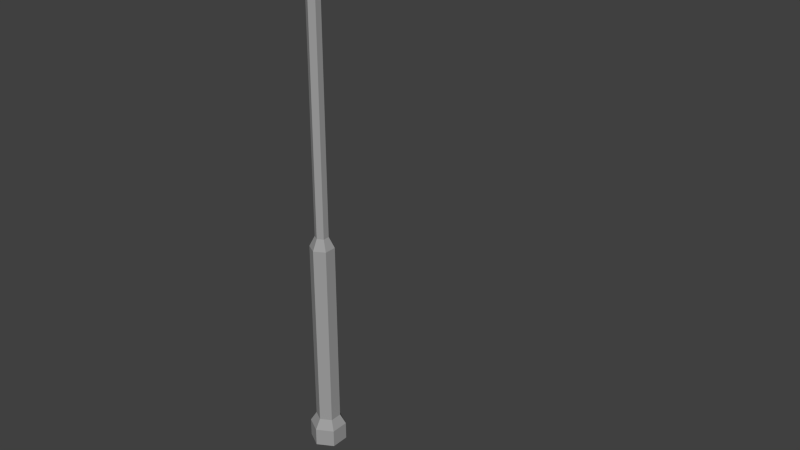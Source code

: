 # Source: Streetlight.blend  (saved by Blender 2.75.0; exported with 4.5.12 LTS)
import bpy
from mathutils import Matrix  # noqa: F401  (used for matrix-valued properties, if any)

bpy.ops.wm.read_factory_settings(use_empty=True)
scene = bpy.context.scene
scene.name = 'Scene'

# ---- collections
col_collection_1 = bpy.data.collections.new('Collection 1'); scene.collection.children.link(col_collection_1)

# ---- materials (node trees are filled in below, after node groups)
mat_lamppost = bpy.data.materials.new('LampPost')
mat_lamppost.alpha_threshold = 0.0
mat_lamppost.use_transparent_shadow = False
mat_lamppost.diffuse_color = (0.3506, 0.3506, 0.3506, 1.0)
mat_lamppost.roughness = 0.5
mat_lamphead = bpy.data.materials.new('LampHead')
mat_lamphead.alpha_threshold = 0.0
mat_lamphead.use_transparent_shadow = False
mat_lamphead.diffuse_color = (0.723, 0.723, 0.723, 1.0)
mat_lamphead.roughness = 0.5
mat_lamplight = bpy.data.materials.new('LampLight')
mat_lamplight.alpha_threshold = 0.0
mat_lamplight.use_transparent_shadow = False
mat_lamplight.diffuse_color = (1.0, 0.7055, 0.2501, 1.0)
mat_lamplight.roughness = 0.5

# ---- material node trees

# ---- world
world_world = bpy.data.worlds.new('World'); scene.world = world_world
world_world.color = (0.05088, 0.05088, 0.05088)
world_world.use_sun_shadow = False
world_world.sun_shadow_jitter_overblur = 0.0
world_world.cycles.sampling_method = 'MANUAL'
world_world.cycles.sample_map_resolution = 256

# ---- meshes
me_cylinder = bpy.data.meshes.new('Cylinder')
me_cylinder.from_pydata([(0.0, 0.5172, -0.04391), (-5.96e-08, 0.5172, 0.4737), (0.4479, 0.2586, -0.04391), (0.4479, 0.2586, 0.4737), (0.4479, -0.2586, -0.04391), (0.4479, -0.2586, 0.4737), (5.96e-08, -0.5172, 0.4737), (7.809e-08, -0.5172, -0.04391), (-0.4479, -0.2586, -0.04391), (-0.4479, -0.2586, 0.4737), (-0.4479, 0.2586, -0.04391), (-0.4479, 0.2586, 0.4737), (0.01182, 0.3443, 0.7661), (0.3125, 0.1708, 0.7661), (0.3125, -0.1764, 0.7661), (0.01182, -0.35, 0.7661), (-0.2888, -0.1764, 0.7661), (-0.2888, 0.1708, 0.7661), (-1.49e-08, 0.3472, 6.217), (0.3007, 0.1736, 6.217), (0.3007, -0.1736, 6.217), (4.47e-08, -0.3472, 6.217), (-0.3007, -0.1736, 6.217), (-0.3007, 0.1736, 6.217), (0.0, 0.1914, 6.529), (0.1658, 0.09571, 6.529), (0.1658, -0.09571, 6.529), (2.98e-08, -0.1914, 6.529), (-0.1658, -0.09571, 6.529), (-0.1658, 0.09571, 6.529), (6.353e-14, 0.1914, 13.68), (0.1658, 0.09571, 13.68), (0.1658, -0.09571, 13.68), (2.98e-08, -0.1914, 13.68), (-0.1658, -0.09571, 13.68), (-0.1658, 0.09571, 13.68), (2.135, 0.1914, 15.25), (2.135, 0.09571, 15.09), (2.135, -0.09571, 15.09), (2.135, -0.1914, 15.25), (2.135, -0.09571, 15.42), (2.135, 0.09571, 15.42), (0.1048, 0.1914, 14.32), (0.856, 0.1914, 15.06), (1.444, 0.1914, 15.21), (0.7893, 0.09571, 15.21), (1.417, 0.09571, 15.38), (-0.04958, 0.09571, 14.38), (0.2834, 0.09571, 14.88), (-0.04958, -0.09571, 14.38), (0.2834, -0.09571, 14.88), (0.7893, -0.09571, 15.21), (1.417, -0.09571, 15.38), (0.856, -0.1914, 15.06), (0.1048, -0.1914, 14.32), (0.3999, -0.1914, 14.77), (1.444, -0.1914, 15.21), (0.2592, -0.09571, 14.26), (0.5163, -0.09571, 14.65), (0.9227, -0.09571, 14.91), (1.471, -0.09571, 15.05), (0.2592, 0.09571, 14.26), (0.5163, 0.09571, 14.65), (0.9227, 0.09571, 14.91), (1.471, 0.09571, 15.05), (0.3999, 0.1914, 14.77), (4.716, 0.1914, 15.25), (4.716, 0.09571, 15.09), (4.716, -0.09571, 15.09), (4.716, -0.1914, 15.25), (4.716, -0.09571, 15.42), (4.716, 0.09571, 15.42), (5.755, -0.3242, 14.96), (5.68, -0.3998, 14.96), (5.68, 0.3903, 14.96), (5.755, 0.3147, 14.96), (4.773, 0.3147, 14.96), (4.848, 0.3903, 14.96), (4.848, -0.3998, 14.96), (4.773, -0.3242, 14.96), (4.759, -0.4841, 14.96), (4.668, -0.3924, 14.96), (4.759, -0.4841, 15.47), (4.759, -0.3924, 15.56), (4.668, -0.3924, 15.47), (4.668, 0.383, 14.96), (4.759, 0.4747, 14.96), (4.759, 0.383, 15.56), (4.759, 0.4747, 15.47), (4.668, 0.383, 15.47), (5.86, -0.3924, 14.96), (5.768, -0.4841, 14.96), (5.768, -0.3924, 15.56), (5.768, -0.4841, 15.47), (5.86, -0.3924, 15.47), (5.768, 0.4747, 14.96), (5.86, 0.383, 14.96), (5.768, 0.383, 15.56), (5.86, 0.383, 15.47), (5.768, 0.4747, 15.47), (4.85, 0.3903, 15.12), (5.678, 0.3903, 15.04), (4.775, 0.3147, 15.13), (4.775, -0.3242, 15.13), (4.85, -0.3998, 15.12), (5.678, -0.3998, 15.04), (5.753, -0.3242, 15.04), (5.753, 0.3147, 15.04)], [], [(15, 14, 20, 21), (6, 5, 14, 15), (21, 20, 26, 27), (43, 45, 46, 44), (27, 26, 32, 33), (56, 60, 38, 39), (57, 58, 55, 54), (32, 57, 54, 33), (58, 62, 63, 59), (61, 62, 58, 57), (96, 90, 72, 75), (98, 94, 90, 96), (75, 72, 106, 107), (92, 97, 87, 83), (93, 82, 80, 91), (88, 99, 95, 86), (82, 83, 84), (87, 88, 89), (92, 93, 94), (97, 98, 99), (80, 82, 84, 81), (83, 87, 89, 84), (88, 86, 85, 89), (87, 97, 99, 88), (98, 96, 95, 99), (97, 92, 94, 98), (93, 91, 90, 94), (92, 83, 82, 93), (84, 89, 85, 81), (91, 80, 78, 73), (85, 86, 77, 76), (86, 95, 74, 77), (80, 81, 79, 78), (95, 96, 75, 74), (81, 85, 76, 79), (90, 91, 73, 72), (104, 103, 102, 100, 101, 107, 106, 105), (72, 73, 105, 106), (73, 78, 104, 105), (79, 76, 102, 103), (77, 74, 101, 100), (74, 75, 107, 101), (76, 77, 100, 102), (78, 79, 103, 104), (0, 1, 3, 2), (2, 3, 5, 4), (4, 5, 6, 7), (7, 6, 9, 8), (8, 9, 11, 10), (10, 11, 1, 0), (0, 2, 4, 7, 8, 10), (9, 6, 15, 16), (5, 3, 13, 14), (1, 11, 17, 12), (3, 1, 12, 13), (11, 9, 16, 17), (12, 17, 23, 18), (13, 12, 18, 19), (17, 16, 22, 23), (16, 15, 21, 22), (14, 13, 19, 20), (18, 23, 29, 24), (19, 18, 24, 25), (23, 22, 28, 29), (22, 21, 27, 28), (20, 19, 25, 26), (24, 29, 35, 30), (25, 24, 30, 31), (29, 28, 34, 35), (28, 27, 33, 34), (26, 25, 31, 32), (64, 44, 36, 37), (60, 64, 37, 38), (52, 56, 39, 40), (46, 52, 40, 41), (44, 46, 41, 36), (65, 48, 45, 43), (47, 48, 65, 42), (35, 47, 42, 30), (45, 51, 52, 46), (48, 50, 51, 45), (49, 50, 48, 47), (34, 49, 47, 35), (51, 53, 56, 52), (50, 55, 53, 51), (54, 55, 50, 49), (33, 54, 49, 34), (53, 59, 60, 56), (55, 58, 59, 53), (59, 63, 64, 60), (31, 61, 57, 32), (63, 43, 44, 64), (62, 65, 43, 63), (42, 65, 62, 61), (30, 42, 61, 31), (41, 40, 70, 71), (40, 39, 69, 70), (38, 37, 67, 68), (39, 38, 68, 69), (36, 41, 71, 66), (37, 36, 66, 67), (66, 71, 70, 69, 68, 67)])
me_cylinder.polygons.foreach_set('material_index', [0, 0, 0, 0, 0, 0, 0, 0, 0, 0, 1, 1, 1, 1, 1, 1, 1, 1, 1, 1, 1, 1, 1, 1, 1, 1, 1, 1, 1, 1, 1, 1, 1, 1, 1, 1, 2, 1, 1, 1, 1, 1, 1, 1, 0, 0, 0, 0, 0, 0, 0, 0, 0, 0, 0, 0, 0, 0, 0, 0, 0, 0, 0, 0, 0, 0, 0, 0, 0, 0, 0, 0, 0, 0, 0, 0, 0, 0, 0, 0, 0, 0, 0, 0, 0, 0, 0, 0, 0, 0, 0, 0, 0, 0, 0, 0, 0, 0, 0, 0, 0, 0])
_uv = me_cylinder.uv_layers.new(name='UVMap')
_uv.uv.foreach_set('vector', [0.3473, 0.05554, 0.374, 0.06056, 0.2361, 0.3826, 0.2093, 0.3775, 0.3536, 0.03806, 0.3934, 0.04553, 0.374, 0.06056, 0.3473, 0.05554, 0.2093, 0.3775, 0.2361, 0.3826, 0.2162, 0.3988, 0.2015, 0.396, 0.47, 0.08563, 0.4602, 0.07777, 0.5119, 0.05735, 0.5184, 0.06656, 0.2015, 0.396, 0.2162, 0.3988, 0.03658, 0.8217, 0.02182, 0.8189, 0.112, 0.9334, 0.1185, 0.9242, 0.1767, 0.9374, 0.1725, 0.9472, 0.03052, 0.8571, 0.04357, 0.8845, 0.03024, 0.8896, 0.01526, 0.8581, 0.03658, 0.8217, 0.03052, 0.8571, 0.01526, 0.8581, 0.02182, 0.8189, 0.9262, 0.2041, 0.9439, 0.2041, 0.9439, 0.2299, 0.9262, 0.2299, 0.8758, 0.02286, 0.8758, 0.0, 0.8935, 0.0, 0.8935, 0.02286, 0.917, 0.0, 0.9887, 2.929e-08, 0.9824, 0.006433, 0.9233, 0.006433, 0.9909, 0.283, 0.9909, 0.3306, 0.9439, 0.3306, 0.9439, 0.283, 0.9709, 0.5376, 0.9709, 0.5768, 0.9641, 0.5768, 0.9641, 0.5376, 0.9887, 0.1407, 0.917, 0.1407, 0.917, 0.07966, 0.9887, 0.07966, 0.917, 0.6052, 0.917, 0.5432, 0.9641, 0.5432, 0.9641, 0.6052, 0.9524, 0.2717, 0.9524, 0.2098, 0.9995, 0.2098, 0.9995, 0.2717, 0.9972, 0.07868, 0.9887, 0.07966, 0.9887, 0.07313, 0.917, 0.07966, 0.9085, 0.07868, 0.917, 0.07313, 1.0, 0.3306, 0.9915, 0.3363, 0.9909, 0.3306, 1.0, 0.283, 0.9909, 0.283, 0.9915, 0.2774, 0.9641, 0.5432, 0.917, 0.5432, 0.917, 0.5376, 0.9641, 0.5376, 0.9887, 0.07966, 0.917, 0.07966, 0.917, 0.07313, 0.9887, 0.07313, 0.9524, 0.2717, 0.9995, 0.2717, 0.9995, 0.2774, 0.9524, 0.2774, 0.9439, 0.2717, 0.9439, 0.2098, 0.9524, 0.2098, 0.9524, 0.2717, 0.9524, 0.2041, 0.9995, 0.2041, 0.9995, 0.2098, 0.9524, 0.2098, 1.0, 0.283, 1.0, 0.3306, 0.9909, 0.3306, 0.9909, 0.283, 0.917, 0.6052, 0.9641, 0.6052, 0.9641, 0.6108, 0.917, 0.6108, 0.9085, 0.6052, 0.9085, 0.5432, 0.917, 0.5432, 0.917, 0.6052, 0.9439, 0.3839, 0.9439, 0.3363, 0.9907, 0.3363, 0.9907, 0.3839, 0.9972, 0.005626, 0.9972, 0.0675, 0.9894, 0.06206, 0.9894, 0.01107, 0.917, 0.07313, 0.9085, 0.0675, 0.9163, 0.06206, 0.9233, 0.0667, 0.9085, 0.0675, 0.9085, 0.005626, 0.9163, 0.01107, 0.9163, 0.06206, 0.9972, 0.0675, 0.9887, 0.07313, 0.9824, 0.0667, 0.9894, 0.06206, 0.9085, 0.005626, 0.917, 0.0, 0.9233, 0.006433, 0.9163, 0.01107, 0.9887, 0.07313, 0.917, 0.07313, 0.9233, 0.0667, 0.9824, 0.0667, 0.9887, 2.929e-08, 0.9972, 0.005626, 0.9894, 0.01107, 0.9824, 0.006433, 0.9816, 0.533, 0.9746, 0.5376, 0.9155, 0.5376, 0.9085, 0.533, 0.9085, 0.4825, 0.9155, 0.4779, 0.9746, 0.4779, 0.9816, 0.4825, 0.958, 0.3839, 0.9581, 0.3885, 0.9505, 0.3887, 0.9511, 0.3841, 0.9581, 0.3885, 0.959, 0.4396, 0.9445, 0.4396, 0.9505, 0.3887, 0.9543, 0.6108, 0.9543, 0.6501, 0.9392, 0.6501, 0.9392, 0.6108, 0.9743, 0.3885, 0.9743, 0.4396, 0.9668, 0.4395, 0.9597, 0.3886, 0.9743, 0.4396, 0.9743, 0.4442, 0.9674, 0.4441, 0.9668, 0.4395, 0.9743, 0.3839, 0.9743, 0.3885, 0.9597, 0.3886, 0.9591, 0.384, 0.959, 0.4396, 0.9591, 0.4442, 0.9439, 0.4442, 0.9445, 0.4396, 0.773, 0.9925, 0.76, 0.9619, 0.7999, 0.9545, 0.8129, 0.9851, 0.8607, 0.8996, 0.8607, 0.8679, 0.9085, 0.8679, 0.9085, 0.8996, 0.4064, 0.01494, 0.3934, 0.04553, 0.3536, 0.03806, 0.3666, 0.007468, 0.3666, 0.007468, 0.3536, 0.03806, 0.3137, 0.0306, 0.3267, 0.0, 0.8607, 0.0, 0.8607, 0.03153, 0.8129, 0.03153, 0.8129, 1.83e-09, 0.7331, 1.0, 0.7201, 0.9694, 0.76, 0.9619, 0.773, 0.9925, 0.9085, 0.1565, 0.9499, 0.1407, 0.9914, 0.1566, 0.9914, 0.1883, 0.9499, 0.2041, 0.9085, 0.1882, 0.3137, 0.0306, 0.3536, 0.03806, 0.3473, 0.05554, 0.3205, 0.05053, 0.9085, 0.8679, 0.8607, 0.8679, 0.8688, 0.8494, 0.9009, 0.8494, 0.76, 0.9619, 0.7201, 0.9694, 0.7269, 0.9495, 0.7537, 0.9445, 0.7999, 0.9545, 0.76, 0.9619, 0.7537, 0.9445, 0.7805, 0.9394, 0.8129, 0.03153, 0.8607, 0.03153, 0.8531, 0.05059, 0.821, 0.05059, 0.7537, 0.9445, 0.7269, 0.9495, 0.589, 0.6275, 0.6158, 0.6225, 0.7805, 0.9394, 0.7537, 0.9445, 0.6158, 0.6225, 0.6425, 0.6174, 0.821, 0.05059, 0.8531, 0.05059, 0.8528, 0.3825, 0.8207, 0.3825, 0.3205, 0.05053, 0.3473, 0.05554, 0.2093, 0.3775, 0.1826, 0.3725, 0.9009, 0.8494, 0.8688, 0.8494, 0.8686, 0.5155, 0.9007, 0.5155, 0.6158, 0.6225, 0.589, 0.6275, 0.5932, 0.6068, 0.6079, 0.604, 0.6425, 0.6174, 0.6158, 0.6225, 0.6079, 0.604, 0.6227, 0.6012, 0.8207, 0.3825, 0.8528, 0.3825, 0.8456, 0.4026, 0.8279, 0.4026, 0.1826, 0.3725, 0.2093, 0.3775, 0.2015, 0.396, 0.1867, 0.3932, 0.9007, 0.5155, 0.8686, 0.5155, 0.8758, 0.4958, 0.8935, 0.4958, 0.6079, 0.604, 0.5932, 0.6068, 0.4135, 0.1838, 0.4283, 0.1811, 0.6227, 0.6012, 0.6079, 0.604, 0.4283, 0.1811, 0.443, 0.1783, 0.8279, 0.4026, 0.8456, 0.4026, 0.8456, 0.8383, 0.8279, 0.8383, 0.1867, 0.3932, 0.2015, 0.396, 0.02182, 0.8189, 0.007062, 0.8162, 0.8935, 0.4958, 0.8758, 0.4958, 0.8758, 0.0575, 0.8935, 0.0575, 0.5249, 0.07578, 0.5184, 0.06656, 0.5789, 0.05283, 0.5831, 0.06263, 0.9262, 0.264, 0.9439, 0.264, 0.9439, 0.3049, 0.9262, 0.3049, 0.1054, 0.9427, 0.112, 0.9334, 0.1725, 0.9472, 0.1684, 0.957, 0.9262, 0.404, 0.9085, 0.404, 0.9085, 0.3602, 0.9262, 0.3602, 0.5184, 0.06656, 0.5119, 0.05735, 0.5748, 0.04303, 0.5789, 0.05283, 0.4367, 0.1104, 0.4233, 0.1054, 0.4602, 0.07777, 0.47, 0.08563, 0.4064, 0.1409, 0.4233, 0.1054, 0.4367, 0.1104, 0.4217, 0.1419, 0.4135, 0.1838, 0.4064, 0.1409, 0.4217, 0.1419, 0.4283, 0.1811, 0.9262, 0.4438, 0.9085, 0.4438, 0.9085, 0.404, 0.9262, 0.404, 0.9262, 0.4779, 0.9085, 0.4779, 0.9085, 0.4438, 0.9262, 0.4438, 0.8456, 0.8815, 0.8456, 0.915, 0.8279, 0.915, 0.8279, 0.8815, 0.8456, 0.8383, 0.8456, 0.8815, 0.8279, 0.8815, 0.8279, 0.8383, 0.05379, 0.9222, 0.06354, 0.9144, 0.112, 0.9334, 0.1054, 0.9427, 0.01691, 0.8946, 0.03024, 0.8896, 0.06354, 0.9144, 0.05379, 0.9222, 0.01526, 0.8581, 0.03024, 0.8896, 0.01691, 0.8946, 0.0, 0.8591, 0.02182, 0.8189, 0.01526, 0.8581, 0.0, 0.8591, 0.007062, 0.8162, 0.06354, 0.9144, 0.07328, 0.9065, 0.1185, 0.9242, 0.112, 0.9334, 0.03024, 0.8896, 0.04357, 0.8845, 0.07328, 0.9065, 0.06354, 0.9144, 0.9262, 0.2299, 0.9439, 0.2299, 0.9439, 0.264, 0.9262, 0.264, 0.8758, 0.0575, 0.8758, 0.02286, 0.8935, 0.02286, 0.8935, 0.0575, 0.4797, 0.09349, 0.47, 0.08563, 0.5184, 0.06656, 0.5249, 0.07578, 0.45, 0.1155, 0.4367, 0.1104, 0.47, 0.08563, 0.4797, 0.09349, 0.4217, 0.1419, 0.4367, 0.1104, 0.45, 0.1155, 0.437, 0.1429, 0.4283, 0.1811, 0.4217, 0.1419, 0.437, 0.1429, 0.443, 0.1783, 0.9262, 0.3602, 0.9085, 0.3602, 0.9085, 0.2041, 0.9262, 0.2041, 0.1684, 0.957, 0.1725, 0.9472, 0.4023, 0.9902, 0.3981, 1.0, 0.9262, 0.3049, 0.9439, 0.3049, 0.9439, 0.4631, 0.9262, 0.4631, 0.1725, 0.9472, 0.1767, 0.9374, 0.4064, 0.9804, 0.4023, 0.9902, 0.5789, 0.05283, 0.5748, 0.04303, 0.8045, 0.0, 0.8087, 0.009798, 0.5831, 0.06263, 0.5789, 0.05283, 0.8087, 0.009798, 0.8129, 0.0196, 0.9085, 0.6167, 0.9239, 0.6108, 0.9392, 0.6167, 0.9392, 0.6285, 0.9239, 0.6343, 0.9085, 0.6284])
me_cylinder.materials.append(mat_lamppost)
me_cylinder.materials.append(mat_lamphead)
me_cylinder.materials.append(mat_lamplight)
me_cylinder.use_remesh_preserve_volume = False
me_cylinder.use_remesh_preserve_attributes = False
me_cylinder.use_mirror_vertex_groups = False
me_cylinder.update()

# ---- objects
ob_cylinder = bpy.data.objects.new('Cylinder', me_cylinder)

# ---- transforms, parenting, visibility, modifiers, constraints
ob_cylinder.location = (0.0, 0.0, 0.0)
ob_cylinder.scale = (0.279, 0.279, 0.279)
ob_cylinder.lineart.crease_threshold = 0.0

# ---- collection membership
col_collection_1.objects.link(ob_cylinder)

# ---- scene / render settings (as saved in the file)
scene.frame_start = 1; scene.frame_end = 250; scene.frame_set(52)
scene.render.engine = 'BLENDER_EEVEE_NEXT'
scene.render.resolution_percentage = 50
scene.render.dither_intensity = 0.0
scene.cycles.use_denoising = False
scene.cycles.samples = 10
scene.cycles.sampling_pattern = 'TABULATED_SOBOL'
scene.cycles.light_sampling_threshold = 0.0
scene.cycles.use_adaptive_sampling = False
scene.cycles.use_light_tree = False
scene.cycles.blur_glossy = 0.0
scene.cycles.pixel_filter_type = 'GAUSSIAN'
scene.cycles.sample_clamp_indirect = 0.0
scene.view_settings.view_transform = 'Standard'
bpy.context.view_layer.update()

# ---- added for rendering (the .blend has no active camera and no usable light): camera, sun
cam_auto = bpy.data.cameras.new('AutoCamera')
cam_auto.lens = 50.0
cam_auto.sensor_width = 36.0
cam_auto.clip_end = 1000.0
ob_auto_camera = bpy.data.objects.new('AutoCamera', cam_auto)
scene.collection.objects.link(ob_auto_camera)
ob_auto_camera.location = (5.10897, -5.22464, 5.64814)
ob_auto_camera.rotation_euler = (1.09748, -7.21219e-08, 0.694738)
scene.camera = ob_auto_camera
light_auto_sun = bpy.data.lights.new('AutoSun', 'SUN')
light_auto_sun.energy = 3.0
light_auto_sun.angle = 0.0523599
ob_auto_sun = bpy.data.objects.new('AutoSun', light_auto_sun)
scene.collection.objects.link(ob_auto_sun)
ob_auto_sun.rotation_euler = (0.872665, 0.174533, 0.523599)
bpy.context.view_layer.update()
